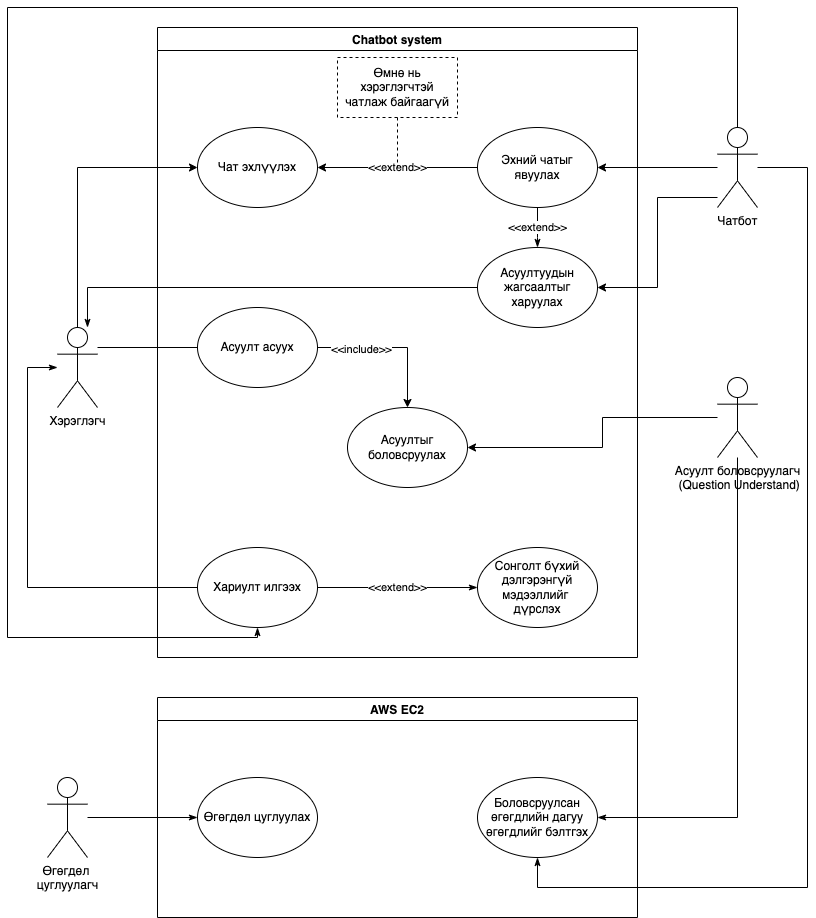

The diagram above was exported from draw.io. Its source (the exported page's mxGraphModel, read from the mxfile embedded in the PNG):
<mxGraphModel dx="1426" dy="801" grid="1" gridSize="10" guides="1" tooltips="1" connect="1" arrows="1" fold="1" page="1" pageScale="1" pageWidth="850" pageHeight="1100" math="0" shadow="0">
  <root>
    <mxCell id="0" />
    <mxCell id="1" parent="0" />
    <mxCell id="rFlXxGF-IiHMOOAVUDtT-7" style="edgeStyle=orthogonalEdgeStyle;rounded=0;orthogonalLoop=1;jettySize=auto;html=1;entryX=0;entryY=0.5;entryDx=0;entryDy=0;" parent="1" source="50vt9cqLPHPI0pGDeiNu-1" target="50vt9cqLPHPI0pGDeiNu-4" edge="1">
      <mxGeometry relative="1" as="geometry">
        <Array as="points">
          <mxPoint x="80" y="190" />
        </Array>
      </mxGeometry>
    </mxCell>
    <mxCell id="rFlXxGF-IiHMOOAVUDtT-12" style="edgeStyle=orthogonalEdgeStyle;rounded=0;orthogonalLoop=1;jettySize=auto;html=1;entryX=0;entryY=0.5;entryDx=0;entryDy=0;" parent="1" source="50vt9cqLPHPI0pGDeiNu-1" target="rFlXxGF-IiHMOOAVUDtT-11" edge="1">
      <mxGeometry relative="1" as="geometry">
        <Array as="points">
          <mxPoint x="220" y="370" />
          <mxPoint x="220" y="370" />
        </Array>
      </mxGeometry>
    </mxCell>
    <mxCell id="50vt9cqLPHPI0pGDeiNu-1" value="Хэрэглэгч" style="shape=umlActor;verticalLabelPosition=bottom;verticalAlign=top;html=1;" parent="1" vertex="1">
      <mxGeometry x="60" y="350" width="40" height="80" as="geometry" />
    </mxCell>
    <mxCell id="50vt9cqLPHPI0pGDeiNu-2" value="Chatbot system" style="swimlane;" parent="1" vertex="1">
      <mxGeometry x="160" y="50" width="480" height="630" as="geometry" />
    </mxCell>
    <mxCell id="50vt9cqLPHPI0pGDeiNu-4" value="&lt;font style=&quot;font-size: 12px&quot;&gt;Чат эхлүүлэх&lt;/font&gt;" style="ellipse;whiteSpace=wrap;html=1;" parent="50vt9cqLPHPI0pGDeiNu-2" vertex="1">
      <mxGeometry x="40" y="100" width="120" height="80" as="geometry" />
    </mxCell>
    <mxCell id="50vt9cqLPHPI0pGDeiNu-5" value="" style="edgeStyle=orthogonalEdgeStyle;rounded=0;orthogonalLoop=1;jettySize=auto;html=1;" parent="50vt9cqLPHPI0pGDeiNu-2" edge="1">
      <mxGeometry relative="1" as="geometry">
        <mxPoint x="170" y="380" as="sourcePoint" />
      </mxGeometry>
    </mxCell>
    <mxCell id="50vt9cqLPHPI0pGDeiNu-6" value="Includes" style="edgeLabel;html=1;align=center;verticalAlign=middle;resizable=0;points=[];" parent="50vt9cqLPHPI0pGDeiNu-5" connectable="0" vertex="1">
      <mxGeometry x="-0.0205" y="3" relative="1" as="geometry">
        <mxPoint as="offset" />
      </mxGeometry>
    </mxCell>
    <mxCell id="50vt9cqLPHPI0pGDeiNu-7" value="Includes" style="edgeStyle=orthogonalEdgeStyle;rounded=0;orthogonalLoop=1;jettySize=auto;html=1;exitX=1;exitY=0.5;exitDx=0;exitDy=0;" parent="50vt9cqLPHPI0pGDeiNu-2" edge="1">
      <mxGeometry relative="1" as="geometry">
        <mxPoint x="170" y="380" as="sourcePoint" />
      </mxGeometry>
    </mxCell>
    <mxCell id="50vt9cqLPHPI0pGDeiNu-14" value="" style="edgeStyle=orthogonalEdgeStyle;rounded=0;orthogonalLoop=1;jettySize=auto;html=1;" parent="50vt9cqLPHPI0pGDeiNu-2" edge="1">
      <mxGeometry relative="1" as="geometry">
        <mxPoint x="250" y="240" as="targetPoint" />
      </mxGeometry>
    </mxCell>
    <mxCell id="50vt9cqLPHPI0pGDeiNu-15" value="Includes" style="edgeLabel;html=1;align=center;verticalAlign=middle;resizable=0;points=[];" parent="50vt9cqLPHPI0pGDeiNu-14" connectable="0" vertex="1">
      <mxGeometry x="-0.0205" y="2" relative="1" as="geometry">
        <mxPoint as="offset" />
      </mxGeometry>
    </mxCell>
    <mxCell id="rFlXxGF-IiHMOOAVUDtT-31" value="&amp;lt;&amp;lt;extend&amp;gt;&amp;gt;" style="edgeStyle=orthogonalEdgeStyle;rounded=0;orthogonalLoop=1;jettySize=auto;html=1;entryX=1;entryY=0.5;entryDx=0;entryDy=0;" parent="50vt9cqLPHPI0pGDeiNu-2" source="rFlXxGF-IiHMOOAVUDtT-4" target="50vt9cqLPHPI0pGDeiNu-4" edge="1">
      <mxGeometry relative="1" as="geometry" />
    </mxCell>
    <mxCell id="rFlXxGF-IiHMOOAVUDtT-43" value="&amp;lt;&amp;lt;extend&amp;gt;&amp;gt;" style="edgeStyle=orthogonalEdgeStyle;rounded=0;orthogonalLoop=1;jettySize=auto;html=1;entryX=0.5;entryY=0;entryDx=0;entryDy=0;endArrow=classicThin;endFill=1;" parent="50vt9cqLPHPI0pGDeiNu-2" source="rFlXxGF-IiHMOOAVUDtT-4" target="rFlXxGF-IiHMOOAVUDtT-8" edge="1">
      <mxGeometry relative="1" as="geometry">
        <Array as="points">
          <mxPoint x="380" y="210" />
          <mxPoint x="380" y="210" />
        </Array>
      </mxGeometry>
    </mxCell>
    <mxCell id="rFlXxGF-IiHMOOAVUDtT-4" value="Эхний чатыг явуулах" style="ellipse;whiteSpace=wrap;html=1;" parent="50vt9cqLPHPI0pGDeiNu-2" vertex="1">
      <mxGeometry x="320" y="100" width="120" height="80" as="geometry" />
    </mxCell>
    <mxCell id="rFlXxGF-IiHMOOAVUDtT-8" value="Асуултуудын жагсаалтыг харуулах" style="ellipse;whiteSpace=wrap;html=1;" parent="50vt9cqLPHPI0pGDeiNu-2" vertex="1">
      <mxGeometry x="320" y="220" width="120" height="80" as="geometry" />
    </mxCell>
    <mxCell id="rFlXxGF-IiHMOOAVUDtT-27" style="edgeStyle=orthogonalEdgeStyle;rounded=0;orthogonalLoop=1;jettySize=auto;html=1;" parent="50vt9cqLPHPI0pGDeiNu-2" source="rFlXxGF-IiHMOOAVUDtT-11" target="rFlXxGF-IiHMOOAVUDtT-14" edge="1">
      <mxGeometry relative="1" as="geometry">
        <Array as="points" />
      </mxGeometry>
    </mxCell>
    <mxCell id="rFlXxGF-IiHMOOAVUDtT-28" value="&amp;lt;&amp;lt;include&amp;gt;&amp;gt;" style="edgeLabel;html=1;align=center;verticalAlign=middle;resizable=0;points=[];" parent="rFlXxGF-IiHMOOAVUDtT-27" connectable="0" vertex="1">
      <mxGeometry x="0.2381" y="-2" relative="1" as="geometry">
        <mxPoint x="-45" y="-2" as="offset" />
      </mxGeometry>
    </mxCell>
    <mxCell id="rFlXxGF-IiHMOOAVUDtT-11" value="&lt;font style=&quot;font-size: 12px&quot;&gt;Асуулт асуух&lt;/font&gt;" style="ellipse;whiteSpace=wrap;html=1;" parent="50vt9cqLPHPI0pGDeiNu-2" vertex="1">
      <mxGeometry x="40" y="280" width="120" height="80" as="geometry" />
    </mxCell>
    <mxCell id="rFlXxGF-IiHMOOAVUDtT-14" value="Асуултыг боловсруулах" style="ellipse;whiteSpace=wrap;html=1;" parent="50vt9cqLPHPI0pGDeiNu-2" vertex="1">
      <mxGeometry x="190" y="380" width="120" height="80" as="geometry" />
    </mxCell>
    <mxCell id="rFlXxGF-IiHMOOAVUDtT-32" value="Өмнө нь хэрэглэгчтэй чатлаж байгаагүй" style="whiteSpace=wrap;html=1;dashed=1;" parent="50vt9cqLPHPI0pGDeiNu-2" vertex="1">
      <mxGeometry x="180" y="30" width="120" height="60" as="geometry" />
    </mxCell>
    <mxCell id="rFlXxGF-IiHMOOAVUDtT-39" value="&amp;lt;&amp;lt;extend&amp;gt;&amp;gt;" style="edgeStyle=orthogonalEdgeStyle;rounded=0;orthogonalLoop=1;jettySize=auto;html=1;entryX=0;entryY=0.5;entryDx=0;entryDy=0;endArrow=classicThin;endFill=1;" parent="50vt9cqLPHPI0pGDeiNu-2" source="rFlXxGF-IiHMOOAVUDtT-36" target="rFlXxGF-IiHMOOAVUDtT-37" edge="1">
      <mxGeometry relative="1" as="geometry" />
    </mxCell>
    <mxCell id="rFlXxGF-IiHMOOAVUDtT-36" value="&lt;font style=&quot;font-size: 12px&quot;&gt;Хариулт илгээх&lt;/font&gt;" style="ellipse;whiteSpace=wrap;html=1;" parent="50vt9cqLPHPI0pGDeiNu-2" vertex="1">
      <mxGeometry x="40" y="520" width="120" height="80" as="geometry" />
    </mxCell>
    <mxCell id="rFlXxGF-IiHMOOAVUDtT-37" value="&lt;font style=&quot;font-size: 12px&quot;&gt;Сонголт бүхий дэлгэрэнгүй мэдээллийг &lt;br&gt;дүрслэх&lt;/font&gt;" style="ellipse;whiteSpace=wrap;html=1;" parent="50vt9cqLPHPI0pGDeiNu-2" vertex="1">
      <mxGeometry x="320" y="520" width="120" height="80" as="geometry" />
    </mxCell>
    <mxCell id="rFlXxGF-IiHMOOAVUDtT-20" style="edgeStyle=orthogonalEdgeStyle;rounded=0;orthogonalLoop=1;jettySize=auto;html=1;entryX=1;entryY=0.5;entryDx=0;entryDy=0;" parent="1" source="rFlXxGF-IiHMOOAVUDtT-18" target="rFlXxGF-IiHMOOAVUDtT-4" edge="1">
      <mxGeometry relative="1" as="geometry" />
    </mxCell>
    <mxCell id="rFlXxGF-IiHMOOAVUDtT-24" style="edgeStyle=orthogonalEdgeStyle;rounded=0;orthogonalLoop=1;jettySize=auto;html=1;entryX=1;entryY=0.5;entryDx=0;entryDy=0;" parent="1" source="rFlXxGF-IiHMOOAVUDtT-18" target="rFlXxGF-IiHMOOAVUDtT-8" edge="1">
      <mxGeometry relative="1" as="geometry">
        <Array as="points">
          <mxPoint x="660" y="220" />
          <mxPoint x="660" y="310" />
        </Array>
      </mxGeometry>
    </mxCell>
    <mxCell id="rFlXxGF-IiHMOOAVUDtT-41" style="edgeStyle=orthogonalEdgeStyle;rounded=0;orthogonalLoop=1;jettySize=auto;html=1;endArrow=classicThin;endFill=1;" parent="1" source="rFlXxGF-IiHMOOAVUDtT-18" target="rFlXxGF-IiHMOOAVUDtT-36" edge="1">
      <mxGeometry relative="1" as="geometry">
        <Array as="points">
          <mxPoint x="740" y="30" />
          <mxPoint x="10" y="30" />
          <mxPoint x="10" y="660" />
          <mxPoint x="260" y="660" />
        </Array>
      </mxGeometry>
    </mxCell>
    <mxCell id="rFlXxGF-IiHMOOAVUDtT-76" style="edgeStyle=orthogonalEdgeStyle;rounded=0;orthogonalLoop=1;jettySize=auto;html=1;endArrow=classicThin;endFill=1;" parent="1" source="rFlXxGF-IiHMOOAVUDtT-18" target="rFlXxGF-IiHMOOAVUDtT-62" edge="1">
      <mxGeometry relative="1" as="geometry">
        <Array as="points">
          <mxPoint x="810" y="190" />
          <mxPoint x="810" y="910" />
          <mxPoint x="540" y="910" />
        </Array>
      </mxGeometry>
    </mxCell>
    <mxCell id="rFlXxGF-IiHMOOAVUDtT-18" value="Чатбот" style="shape=umlActor;verticalLabelPosition=bottom;verticalAlign=top;html=1;" parent="1" vertex="1">
      <mxGeometry x="720" y="150" width="40" height="80" as="geometry" />
    </mxCell>
    <mxCell id="rFlXxGF-IiHMOOAVUDtT-23" style="edgeStyle=orthogonalEdgeStyle;rounded=0;orthogonalLoop=1;jettySize=auto;html=1;" parent="1" source="rFlXxGF-IiHMOOAVUDtT-19" target="rFlXxGF-IiHMOOAVUDtT-14" edge="1">
      <mxGeometry relative="1" as="geometry">
        <Array as="points">
          <mxPoint x="605" y="440" />
          <mxPoint x="605" y="470" />
        </Array>
      </mxGeometry>
    </mxCell>
    <mxCell id="rFlXxGF-IiHMOOAVUDtT-75" style="edgeStyle=orthogonalEdgeStyle;rounded=0;orthogonalLoop=1;jettySize=auto;html=1;endArrow=classicThin;endFill=1;" parent="1" source="rFlXxGF-IiHMOOAVUDtT-19" target="rFlXxGF-IiHMOOAVUDtT-62" edge="1">
      <mxGeometry relative="1" as="geometry">
        <Array as="points">
          <mxPoint x="740" y="840" />
        </Array>
      </mxGeometry>
    </mxCell>
    <mxCell id="rFlXxGF-IiHMOOAVUDtT-19" value="Асуулт боловсруулагч&lt;br&gt;&amp;nbsp;(Question Understand)" style="shape=umlActor;verticalLabelPosition=bottom;verticalAlign=top;html=1;" parent="1" vertex="1">
      <mxGeometry x="720" y="400" width="40" height="80" as="geometry" />
    </mxCell>
    <mxCell id="rFlXxGF-IiHMOOAVUDtT-33" style="edgeStyle=orthogonalEdgeStyle;rounded=0;orthogonalLoop=1;jettySize=auto;html=1;dashed=1;endArrow=none;endFill=0;" parent="1" source="rFlXxGF-IiHMOOAVUDtT-32" edge="1">
      <mxGeometry relative="1" as="geometry">
        <mxPoint x="400" y="190" as="targetPoint" />
      </mxGeometry>
    </mxCell>
    <mxCell id="rFlXxGF-IiHMOOAVUDtT-40" style="edgeStyle=orthogonalEdgeStyle;rounded=0;orthogonalLoop=1;jettySize=auto;html=1;endArrow=classicThin;endFill=1;" parent="1" source="rFlXxGF-IiHMOOAVUDtT-36" target="50vt9cqLPHPI0pGDeiNu-1" edge="1">
      <mxGeometry relative="1" as="geometry">
        <Array as="points">
          <mxPoint x="30" y="610" />
          <mxPoint x="30" y="390" />
        </Array>
      </mxGeometry>
    </mxCell>
    <mxCell id="rFlXxGF-IiHMOOAVUDtT-45" style="edgeStyle=orthogonalEdgeStyle;rounded=0;orthogonalLoop=1;jettySize=auto;html=1;entryX=0.75;entryY=0;entryDx=0;entryDy=0;entryPerimeter=0;endArrow=classicThin;endFill=1;" parent="1" source="rFlXxGF-IiHMOOAVUDtT-8" target="50vt9cqLPHPI0pGDeiNu-1" edge="1">
      <mxGeometry relative="1" as="geometry">
        <Array as="points">
          <mxPoint x="90" y="310" />
        </Array>
      </mxGeometry>
    </mxCell>
    <mxCell id="rFlXxGF-IiHMOOAVUDtT-48" value="AWS EC2" style="swimlane;" parent="1" vertex="1">
      <mxGeometry x="160" y="720" width="480" height="220" as="geometry" />
    </mxCell>
    <mxCell id="rFlXxGF-IiHMOOAVUDtT-50" value="" style="edgeStyle=orthogonalEdgeStyle;rounded=0;orthogonalLoop=1;jettySize=auto;html=1;" parent="rFlXxGF-IiHMOOAVUDtT-48" edge="1">
      <mxGeometry relative="1" as="geometry">
        <mxPoint x="170" y="380" as="sourcePoint" />
      </mxGeometry>
    </mxCell>
    <mxCell id="rFlXxGF-IiHMOOAVUDtT-51" value="Includes" style="edgeLabel;html=1;align=center;verticalAlign=middle;resizable=0;points=[];" parent="rFlXxGF-IiHMOOAVUDtT-50" connectable="0" vertex="1">
      <mxGeometry x="-0.0205" y="3" relative="1" as="geometry">
        <mxPoint as="offset" />
      </mxGeometry>
    </mxCell>
    <mxCell id="rFlXxGF-IiHMOOAVUDtT-52" value="Includes" style="edgeStyle=orthogonalEdgeStyle;rounded=0;orthogonalLoop=1;jettySize=auto;html=1;exitX=1;exitY=0.5;exitDx=0;exitDy=0;" parent="rFlXxGF-IiHMOOAVUDtT-48" edge="1">
      <mxGeometry relative="1" as="geometry">
        <mxPoint x="170" y="380" as="sourcePoint" />
      </mxGeometry>
    </mxCell>
    <mxCell id="rFlXxGF-IiHMOOAVUDtT-53" value="" style="edgeStyle=orthogonalEdgeStyle;rounded=0;orthogonalLoop=1;jettySize=auto;html=1;" parent="rFlXxGF-IiHMOOAVUDtT-48" edge="1">
      <mxGeometry relative="1" as="geometry">
        <mxPoint x="250" y="240" as="targetPoint" />
      </mxGeometry>
    </mxCell>
    <mxCell id="rFlXxGF-IiHMOOAVUDtT-54" value="Includes" style="edgeLabel;html=1;align=center;verticalAlign=middle;resizable=0;points=[];" parent="rFlXxGF-IiHMOOAVUDtT-53" connectable="0" vertex="1">
      <mxGeometry x="-0.0205" y="2" relative="1" as="geometry">
        <mxPoint as="offset" />
      </mxGeometry>
    </mxCell>
    <mxCell id="rFlXxGF-IiHMOOAVUDtT-55" value="&amp;lt;&amp;lt;extend&amp;gt;&amp;gt;" style="edgeStyle=orthogonalEdgeStyle;rounded=0;orthogonalLoop=1;jettySize=auto;html=1;entryX=1;entryY=0.5;entryDx=0;entryDy=0;" parent="rFlXxGF-IiHMOOAVUDtT-48" edge="1">
      <mxGeometry relative="1" as="geometry">
        <mxPoint x="160" y="140" as="targetPoint" />
      </mxGeometry>
    </mxCell>
    <mxCell id="rFlXxGF-IiHMOOAVUDtT-56" value="&amp;lt;&amp;lt;extend&amp;gt;&amp;gt;" style="edgeStyle=orthogonalEdgeStyle;rounded=0;orthogonalLoop=1;jettySize=auto;html=1;entryX=0.5;entryY=0;entryDx=0;entryDy=0;endArrow=classicThin;endFill=1;" parent="rFlXxGF-IiHMOOAVUDtT-48" edge="1">
      <mxGeometry relative="1" as="geometry">
        <Array as="points">
          <mxPoint x="380" y="210" />
          <mxPoint x="380" y="210" />
        </Array>
        <mxPoint x="380" y="180" as="sourcePoint" />
      </mxGeometry>
    </mxCell>
    <mxCell id="rFlXxGF-IiHMOOAVUDtT-62" value="Боловсруулсан өгөгдлийн дагуу өгөгдлийг бэлтгэх" style="ellipse;whiteSpace=wrap;html=1;" parent="rFlXxGF-IiHMOOAVUDtT-48" vertex="1">
      <mxGeometry x="320" y="80" width="120" height="80" as="geometry" />
    </mxCell>
    <mxCell id="rFlXxGF-IiHMOOAVUDtT-69" value="Өгөгдөл цуглуулах" style="ellipse;whiteSpace=wrap;html=1;" parent="rFlXxGF-IiHMOOAVUDtT-48" vertex="1">
      <mxGeometry x="40" y="80" width="120" height="80" as="geometry" />
    </mxCell>
    <mxCell id="rFlXxGF-IiHMOOAVUDtT-74" style="edgeStyle=orthogonalEdgeStyle;rounded=0;orthogonalLoop=1;jettySize=auto;html=1;endArrow=classicThin;endFill=1;" parent="1" source="rFlXxGF-IiHMOOAVUDtT-70" target="rFlXxGF-IiHMOOAVUDtT-69" edge="1">
      <mxGeometry relative="1" as="geometry" />
    </mxCell>
    <mxCell id="rFlXxGF-IiHMOOAVUDtT-70" value="Өгөгдөл &lt;br&gt;цуглуулагч" style="shape=umlActor;verticalLabelPosition=bottom;verticalAlign=top;html=1;" parent="1" vertex="1">
      <mxGeometry x="50" y="800" width="40" height="80" as="geometry" />
    </mxCell>
  </root>
</mxGraphModel>